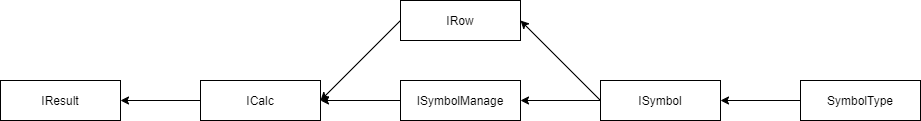

The diagram above was exported from draw.io. Its source (the exported page's mxGraphModel, read from the mxfile embedded in the PNG):
<mxGraphModel dx="1038" dy="531" grid="1" gridSize="10" guides="1" tooltips="1" connect="1" arrows="1" fold="1" page="1" pageScale="1" pageWidth="827" pageHeight="1169" math="0" shadow="0">
  <root>
    <mxCell id="0" />
    <mxCell id="1" parent="0" />
    <mxCell id="fQcB41jRCNbVUXr_9YNI-1" value="SymbolType" style="rounded=0;whiteSpace=wrap;html=1;" parent="1" vertex="1">
      <mxGeometry x="800" y="240" width="120" height="40" as="geometry" />
    </mxCell>
    <mxCell id="fQcB41jRCNbVUXr_9YNI-2" value="ISymbol" style="rounded=0;whiteSpace=wrap;html=1;" parent="1" vertex="1">
      <mxGeometry x="600" y="240" width="120" height="40" as="geometry" />
    </mxCell>
    <mxCell id="fQcB41jRCNbVUXr_9YNI-3" value="ISymbolManage" style="rounded=0;whiteSpace=wrap;html=1;" parent="1" vertex="1">
      <mxGeometry x="400" y="240" width="120" height="40" as="geometry" />
    </mxCell>
    <mxCell id="fQcB41jRCNbVUXr_9YNI-5" value="IRow" style="rounded=0;whiteSpace=wrap;html=1;" parent="1" vertex="1">
      <mxGeometry x="400" y="160" width="120" height="40" as="geometry" />
    </mxCell>
    <mxCell id="fQcB41jRCNbVUXr_9YNI-6" value="IResult" style="rounded=0;whiteSpace=wrap;html=1;" parent="1" vertex="1">
      <mxGeometry y="240" width="120" height="40" as="geometry" />
    </mxCell>
    <mxCell id="fQcB41jRCNbVUXr_9YNI-8" value="ICalc" style="rounded=0;whiteSpace=wrap;html=1;" parent="1" vertex="1">
      <mxGeometry x="200" y="240" width="120" height="40" as="geometry" />
    </mxCell>
    <mxCell id="fQcB41jRCNbVUXr_9YNI-9" value="" style="endArrow=classic;html=1;entryX=1;entryY=0.5;entryDx=0;entryDy=0;exitX=0;exitY=0.5;exitDx=0;exitDy=0;" parent="1" source="fQcB41jRCNbVUXr_9YNI-8" target="fQcB41jRCNbVUXr_9YNI-6" edge="1">
      <mxGeometry width="50" height="50" relative="1" as="geometry">
        <mxPoint x="330" y="280" as="sourcePoint" />
        <mxPoint x="380" y="230" as="targetPoint" />
      </mxGeometry>
    </mxCell>
    <mxCell id="fQcB41jRCNbVUXr_9YNI-13" value="" style="endArrow=classic;html=1;entryX=1;entryY=0.5;entryDx=0;entryDy=0;" parent="1" source="fQcB41jRCNbVUXr_9YNI-3" target="fQcB41jRCNbVUXr_9YNI-8" edge="1">
      <mxGeometry width="50" height="50" relative="1" as="geometry">
        <mxPoint x="330" y="280" as="sourcePoint" />
        <mxPoint x="380" y="230" as="targetPoint" />
      </mxGeometry>
    </mxCell>
    <mxCell id="fQcB41jRCNbVUXr_9YNI-14" value="" style="endArrow=classic;html=1;entryX=1;entryY=0.5;entryDx=0;entryDy=0;exitX=0;exitY=0.5;exitDx=0;exitDy=0;" parent="1" source="fQcB41jRCNbVUXr_9YNI-5" target="fQcB41jRCNbVUXr_9YNI-8" edge="1">
      <mxGeometry width="50" height="50" relative="1" as="geometry">
        <mxPoint x="400" y="180" as="sourcePoint" />
        <mxPoint x="380" y="230" as="targetPoint" />
      </mxGeometry>
    </mxCell>
    <mxCell id="fQcB41jRCNbVUXr_9YNI-16" value="" style="endArrow=classic;html=1;entryX=1;entryY=0.5;entryDx=0;entryDy=0;exitX=0;exitY=0.5;exitDx=0;exitDy=0;" parent="1" source="fQcB41jRCNbVUXr_9YNI-2" target="fQcB41jRCNbVUXr_9YNI-3" edge="1">
      <mxGeometry width="50" height="50" relative="1" as="geometry">
        <mxPoint x="330" y="280" as="sourcePoint" />
        <mxPoint x="380" y="230" as="targetPoint" />
      </mxGeometry>
    </mxCell>
    <mxCell id="fQcB41jRCNbVUXr_9YNI-17" value="" style="endArrow=classic;html=1;entryX=1;entryY=0.5;entryDx=0;entryDy=0;exitX=0;exitY=0.5;exitDx=0;exitDy=0;" parent="1" source="fQcB41jRCNbVUXr_9YNI-2" target="fQcB41jRCNbVUXr_9YNI-5" edge="1">
      <mxGeometry width="50" height="50" relative="1" as="geometry">
        <mxPoint x="330" y="280" as="sourcePoint" />
        <mxPoint x="380" y="230" as="targetPoint" />
      </mxGeometry>
    </mxCell>
    <mxCell id="fQcB41jRCNbVUXr_9YNI-18" value="" style="endArrow=classic;html=1;entryX=1;entryY=0.5;entryDx=0;entryDy=0;exitX=0;exitY=0.5;exitDx=0;exitDy=0;" parent="1" source="fQcB41jRCNbVUXr_9YNI-1" target="fQcB41jRCNbVUXr_9YNI-2" edge="1">
      <mxGeometry width="50" height="50" relative="1" as="geometry">
        <mxPoint x="330" y="280" as="sourcePoint" />
        <mxPoint x="380" y="230" as="targetPoint" />
      </mxGeometry>
    </mxCell>
  </root>
</mxGraphModel>